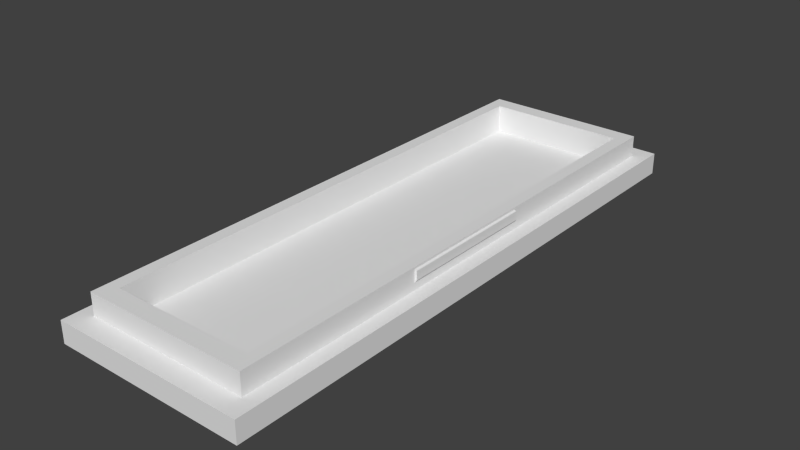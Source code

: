 # Source: lid.blend  (saved by Blender 2.93.20; exported with 4.5.12 LTS)
import bpy
from mathutils import Matrix  # noqa: F401  (used for matrix-valued properties, if any)

bpy.ops.wm.read_factory_settings(use_empty=True)
scene = bpy.context.scene
scene.name = 'Scene'

# ---- collections
col_collection_1 = bpy.data.collections.new('Collection 1'); scene.collection.children.link(col_collection_1)

# ---- materials (node trees are filled in below, after node groups)
mat_material = bpy.data.materials.new('Material')
mat_material.alpha_threshold = 0.0
mat_material.use_transparent_shadow = False
mat_material.roughness = 0.5
mat_material.line_color = (0.0, 0.0, 0.0, 1.0)

# ---- material node trees

# ---- world
world_world = bpy.data.worlds.new('World'); scene.world = world_world
world_world.color = (0.05088, 0.05088, 0.05088)
world_world.use_sun_shadow = False
world_world.sun_shadow_jitter_overblur = 0.0
world_world.cycles.sampling_method = 'MANUAL'
world_world.cycles.sample_map_resolution = 256

# ---- meshes
me_cube = bpy.data.meshes.new('Cube')
me_cube.from_pydata([(45.0, 100.0, 0.0), (45.0, 2.384e-07, 0.0), (1.192e-07, -5.96e-08, 0.0), (1.192e-07, 100.0, 0.0), (45.0, 100.0, 3.0), (45.0, -3.576e-07, 3.0), (-1.192e-07, 1.192e-07, 3.0), (-1.788e-07, 100.0, 3.0), (41.61, 96.53, 3.0), (41.61, 3.47, 3.0), (3.39, 96.53, 3.0), (3.39, 3.47, 3.0), (41.61, 96.53, 6.0), (41.61, 3.47, 6.0), (3.39, 96.53, 6.0), (3.39, 3.47, 6.0), (38.67, 93.56, 6.0), (38.67, 6.44, 6.0), (6.33, 93.56, 6.0), (6.33, 6.44, 6.0), (3.39, 36.0, 4.0), (3.39, 60.0, 4.0), (3.39, 36.0, 5.7), (3.39, 60.0, 5.7), (2.9, 36.0, 4.405), (2.9, 60.0, 4.405), (2.9, 36.0, 5.595), (2.9, 60.0, 5.595), (41.61, 60.0, 4.0), (41.61, 36.0, 4.0), (41.61, 60.0, 5.7), (41.61, 36.0, 5.7), (42.1, 60.0, 4.405), (42.1, 36.0, 4.405), (42.1, 60.0, 5.595), (42.1, 36.0, 5.595), (38.67, 93.56, 2.0), (38.67, 6.44, 2.0), (6.33, 93.56, 2.0), (6.33, 6.44, 2.0)], [], [(0, 1, 2, 3), (20, 22, 26, 24), (0, 4, 5, 1), (1, 5, 6, 2), (2, 6, 7, 3), (4, 0, 3, 7), (8, 9, 5, 4), (10, 8, 4, 7), (9, 11, 6, 5), (11, 10, 7, 6), (39, 38, 18, 19), (13, 15, 11, 9), (28, 30, 34, 32), (8, 10, 14, 12), (16, 17, 13, 12), (18, 16, 12, 14), (17, 19, 15, 13), (19, 18, 14, 15), (20, 21, 10, 11), (23, 22, 15, 14), (21, 23, 14, 10), (22, 20, 11, 15), (26, 27, 25, 24), (24, 25, 21, 20), (22, 23, 27, 26), (23, 21, 25, 27), (28, 29, 9, 8), (31, 30, 12, 13), (29, 31, 13, 9), (30, 28, 8, 12), (34, 35, 33, 32), (32, 33, 29, 28), (30, 31, 35, 34), (33, 35, 31, 29), (36, 38, 39, 37), (37, 39, 19, 17), (36, 37, 17, 16), (16, 18, 38, 36)])
me_cube.materials.append(mat_material)
me_cube.use_remesh_preserve_volume = False
me_cube.use_remesh_preserve_attributes = False
me_cube.use_mirror_vertex_groups = False
me_cube.update()

# ---- objects
ob_cube = bpy.data.objects.new('Cube', me_cube)

# ---- transforms, parenting, visibility, modifiers, constraints
ob_cube.location = (0.0, 0.0, 0.0)
ob_cube.scale = (0.0015, 0.002, 0.0025)
ob_cube.lock_rotations_4d = False
ob_cube.empty_display_type = 'ARROWS'
ob_cube.lineart.crease_threshold = 0.0

# ---- collection membership
col_collection_1.objects.link(ob_cube)

# ---- scene / render settings (as saved in the file)
scene.frame_start = 1; scene.frame_end = 250; scene.frame_set(1)
scene.render.engine = 'BLENDER_EEVEE_NEXT'
scene.render.image_settings.color_mode = 'RGB'
scene.render.image_settings.compression = 90
scene.render.resolution_percentage = 50
scene.render.dither_intensity = 0.0
scene.render.bake_margin = 2
scene.render.bake_bias = 0.0
scene.cycles.use_denoising = False
scene.cycles.samples = 10
scene.cycles.sampling_pattern = 'TABULATED_SOBOL'
scene.cycles.light_sampling_threshold = 0.0
scene.cycles.use_adaptive_sampling = False
scene.cycles.use_light_tree = False
scene.cycles.blur_glossy = 0.0
scene.cycles.volume_bounces = 1
scene.cycles.pixel_filter_type = 'GAUSSIAN'
scene.cycles.sample_clamp_indirect = 0.0
scene.view_settings.view_transform = 'Standard'
bpy.context.view_layer.update()

# ---- added for rendering (the .blend has no active camera and no usable light): camera, sun
cam_auto = bpy.data.cameras.new('AutoCamera')
cam_auto.lens = 50.0
cam_auto.sensor_width = 36.0
cam_auto.clip_end = 1000.0
ob_auto_camera = bpy.data.objects.new('AutoCamera', cam_auto)
scene.collection.objects.link(ob_auto_camera)
ob_auto_camera.location = (0.229542, -0.134951, 0.164134)
ob_auto_camera.rotation_euler = (1.09748, -7.21219e-08, 0.694738)
scene.camera = ob_auto_camera
light_auto_sun = bpy.data.lights.new('AutoSun', 'SUN')
light_auto_sun.energy = 3.0
light_auto_sun.angle = 0.0523599
ob_auto_sun = bpy.data.objects.new('AutoSun', light_auto_sun)
scene.collection.objects.link(ob_auto_sun)
ob_auto_sun.rotation_euler = (0.872665, 0.174533, 0.523599)
bpy.context.view_layer.update()
